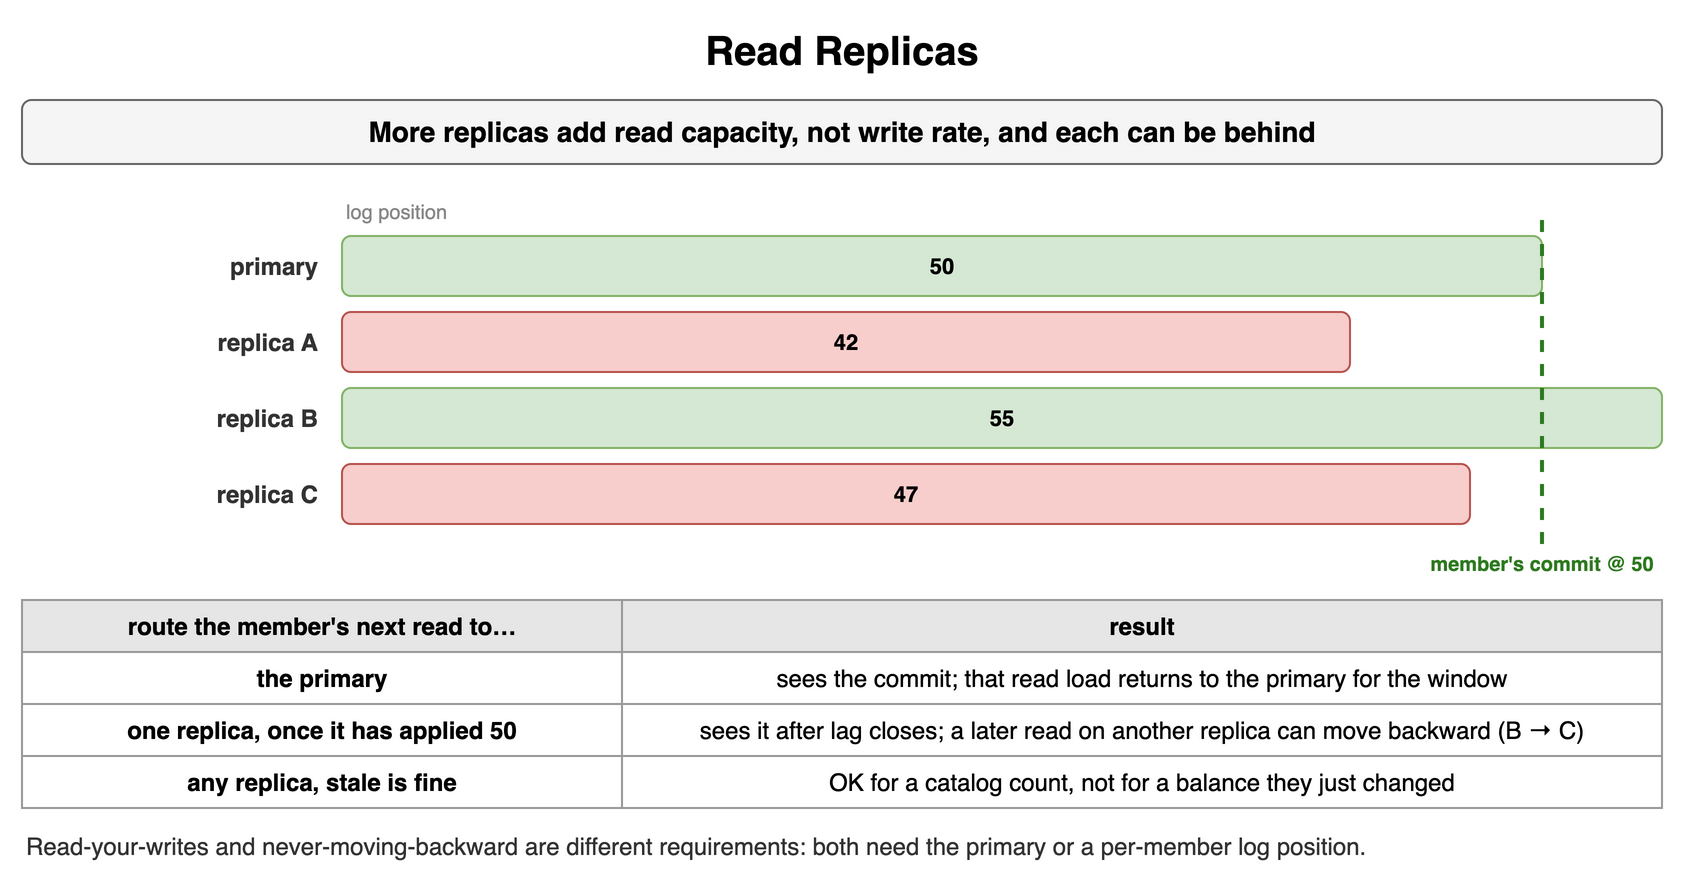

The diagram above was exported from draw.io. Its source (the exported page's mxGraphModel, read from the mxfile embedded in the PNG):
<mxGraphModel dx="900" dy="444" grid="1" gridSize="10" guides="1" tooltips="1" connect="1" arrows="1" fold="1" page="1" pageScale="1" pageWidth="900" pageHeight="444" math="0" shadow="0">
  <root>
    <mxCell id="0" />
    <mxCell id="1" parent="0" />
    <mxCell id="r81" value="Read Replicas" style="text;html=1;align=center;verticalAlign=middle;whiteSpace=wrap;fontSize=20;fontStyle=1;" vertex="1" parent="1">
      <mxGeometry x="40" y="10" width="820" height="30" as="geometry" />
    </mxCell>
    <mxCell id="r82" value="More replicas add read capacity, not write rate, and each can be behind" style="rounded=1;whiteSpace=wrap;html=1;fillColor=#f5f5f5;strokeColor=#666666;fontStyle=1;fontSize=14;" vertex="1" parent="1">
      <mxGeometry x="40" y="50" width="820" height="32" as="geometry" />
    </mxCell>
    <mxCell id="r83" value="log position" style="text;html=1;whiteSpace=wrap;fontSize=11;align=left;verticalAlign=middle;fontSize=10;fontColor=#888888;" vertex="1" parent="1">
      <mxGeometry x="200" y="98" width="200" height="16" as="geometry" />
    </mxCell>
    <mxCell id="r84" value="primary" style="text;html=1;whiteSpace=wrap;fontSize=11;align=right;verticalAlign=middle;fontSize=12;fontColor=#333333;fontStyle=1;" vertex="1" parent="1">
      <mxGeometry x="40" y="118" width="150" height="30" as="geometry" />
    </mxCell>
    <mxCell id="r85" value="50" style="rounded=1;whiteSpace=wrap;html=1;fillColor=#d5e8d4;strokeColor=#82b366;fontSize=11;align=center;fontStyle=1;" vertex="1" parent="1">
      <mxGeometry x="200" y="118" width="600" height="30" as="geometry" />
    </mxCell>
    <mxCell id="r86" value="replica A" style="text;html=1;whiteSpace=wrap;fontSize=11;align=right;verticalAlign=middle;fontSize=12;fontColor=#333333;fontStyle=1;" vertex="1" parent="1">
      <mxGeometry x="40" y="156" width="150" height="30" as="geometry" />
    </mxCell>
    <mxCell id="r87" value="42" style="rounded=1;whiteSpace=wrap;html=1;fillColor=#f8cecc;strokeColor=#b85450;fontSize=11;align=center;fontStyle=1;" vertex="1" parent="1">
      <mxGeometry x="200" y="156" width="504" height="30" as="geometry" />
    </mxCell>
    <mxCell id="r88" value="replica B" style="text;html=1;whiteSpace=wrap;fontSize=11;align=right;verticalAlign=middle;fontSize=12;fontColor=#333333;fontStyle=1;" vertex="1" parent="1">
      <mxGeometry x="40" y="194" width="150" height="30" as="geometry" />
    </mxCell>
    <mxCell id="r89" value="55" style="rounded=1;whiteSpace=wrap;html=1;fillColor=#d5e8d4;strokeColor=#82b366;fontSize=11;align=center;fontStyle=1;" vertex="1" parent="1">
      <mxGeometry x="200" y="194" width="660" height="30" as="geometry" />
    </mxCell>
    <mxCell id="r810" value="replica C" style="text;html=1;whiteSpace=wrap;fontSize=11;align=right;verticalAlign=middle;fontSize=12;fontColor=#333333;fontStyle=1;" vertex="1" parent="1">
      <mxGeometry x="40" y="232" width="150" height="30" as="geometry" />
    </mxCell>
    <mxCell id="r811" value="47" style="rounded=1;whiteSpace=wrap;html=1;fillColor=#f8cecc;strokeColor=#b85450;fontSize=11;align=center;fontStyle=1;" vertex="1" parent="1">
      <mxGeometry x="200" y="232" width="564" height="30" as="geometry" />
    </mxCell>
    <mxCell id="r812" value="" style="endArrow=none;html=1;strokeColor=#2d7a1f;strokeWidth=2;dashed=1;" edge="1" parent="1">
      <mxGeometry relative="1" as="geometry">
        <mxPoint x="800" y="110" as="sourcePoint" />
        <mxPoint x="800" y="272" as="targetPoint" />
      </mxGeometry>
    </mxCell>
    <mxCell id="r813" value="member's commit @ 50" style="text;html=1;whiteSpace=wrap;fontSize=11;align=center;verticalAlign=middle;fontSize=10;fontColor=#2d7a1f;fontStyle=1;" vertex="1" parent="1">
      <mxGeometry x="730" y="274" width="140" height="16" as="geometry" />
    </mxCell>
    <mxCell id="r814" value="route the member's next read to…" style="whiteSpace=wrap;html=1;fillColor=#e6e6e6;strokeColor=#999999;fontStyle=1;fontSize=12;" vertex="1" parent="1">
      <mxGeometry x="40" y="300" width="300" height="26" as="geometry" />
    </mxCell>
    <mxCell id="r815" value="result" style="whiteSpace=wrap;html=1;fillColor=#e6e6e6;strokeColor=#999999;fontStyle=1;fontSize=12;" vertex="1" parent="1">
      <mxGeometry x="340" y="300" width="520" height="26" as="geometry" />
    </mxCell>
    <mxCell id="r816" value="the primary" style="whiteSpace=wrap;html=1;strokeColor=#999999;fontSize=12;fillColor=#ffffff;fontStyle=1;" vertex="1" parent="1">
      <mxGeometry x="40" y="326" width="300" height="26" as="geometry" />
    </mxCell>
    <mxCell id="r817" value="sees the commit; that read load returns to the primary for the window" style="whiteSpace=wrap;html=1;strokeColor=#999999;fontSize=12;fillColor=#ffffff;" vertex="1" parent="1">
      <mxGeometry x="340" y="326" width="520" height="26" as="geometry" />
    </mxCell>
    <mxCell id="r818" value="one replica, once it has applied 50" style="whiteSpace=wrap;html=1;strokeColor=#999999;fontSize=12;fillColor=#ffffff;fontStyle=1;" vertex="1" parent="1">
      <mxGeometry x="40" y="352" width="300" height="26" as="geometry" />
    </mxCell>
    <mxCell id="r819" value="sees it after lag closes; a later read on another replica can move backward (B → C)" style="whiteSpace=wrap;html=1;strokeColor=#999999;fontSize=12;fillColor=#ffffff;" vertex="1" parent="1">
      <mxGeometry x="340" y="352" width="520" height="26" as="geometry" />
    </mxCell>
    <mxCell id="r820" value="any replica, stale is fine" style="whiteSpace=wrap;html=1;strokeColor=#999999;fontSize=12;fillColor=#ffffff;fontStyle=1;" vertex="1" parent="1">
      <mxGeometry x="40" y="378" width="300" height="26" as="geometry" />
    </mxCell>
    <mxCell id="r821" value="OK for a catalog count, not for a balance they just changed" style="whiteSpace=wrap;html=1;strokeColor=#999999;fontSize=12;fillColor=#ffffff;" vertex="1" parent="1">
      <mxGeometry x="340" y="378" width="520" height="26" as="geometry" />
    </mxCell>
    <mxCell id="r822" value="Read-your-writes and never-moving-backward are different requirements: both need the primary or a per-member log position." style="text;html=1;whiteSpace=wrap;fontSize=11;align=left;verticalAlign=middle;fontSize=12;fontColor=#333333;" vertex="1" parent="1">
      <mxGeometry x="40" y="414" width="820" height="18" as="geometry" />
    </mxCell>
  </root>
</mxGraphModel>